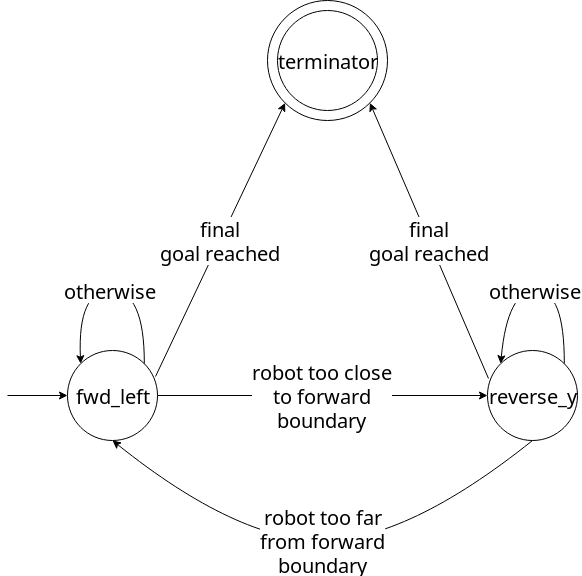

The diagram above was exported from draw.io. Its source (the exported page's mxGraphModel, read from the mxfile embedded in the PNG):
<mxGraphModel dx="1422" dy="791" grid="1" gridSize="10" guides="1" tooltips="1" connect="1" arrows="1" fold="1" page="1" pageScale="1" pageWidth="2336" pageHeight="1654" math="0" shadow="0" extFonts="open sans^https://fonts.googleapis.com/css?family=open+sans">
  <root>
    <mxCell id="0" />
    <mxCell id="1" parent="0" />
    <mxCell id="5YUfZTTDhFNv1gfbYq4x-11" value="" style="ellipse;whiteSpace=wrap;html=1;aspect=fixed;fontFamily=open sans;fontSize=20;" vertex="1" parent="1">
      <mxGeometry x="640" y="90" width="120" height="120" as="geometry" />
    </mxCell>
    <mxCell id="5YUfZTTDhFNv1gfbYq4x-1" value="fwd_left" style="ellipse;whiteSpace=wrap;html=1;aspect=fixed;fontFamily=open sans;fontSize=20;" vertex="1" parent="1">
      <mxGeometry x="440" y="440" width="90" height="90" as="geometry" />
    </mxCell>
    <mxCell id="5YUfZTTDhFNv1gfbYq4x-2" value="" style="endArrow=classic;html=1;fontFamily=open sans;fontSize=20;entryX=0;entryY=0.5;entryDx=0;entryDy=0;" edge="1" parent="1" target="5YUfZTTDhFNv1gfbYq4x-1">
      <mxGeometry width="50" height="50" relative="1" as="geometry">
        <mxPoint x="380" y="485" as="sourcePoint" />
        <mxPoint x="380" y="460" as="targetPoint" />
      </mxGeometry>
    </mxCell>
    <mxCell id="5YUfZTTDhFNv1gfbYq4x-3" value="reverse_y" style="ellipse;whiteSpace=wrap;html=1;aspect=fixed;fontFamily=open sans;fontSize=20;" vertex="1" parent="1">
      <mxGeometry x="860" y="440" width="90" height="90" as="geometry" />
    </mxCell>
    <mxCell id="5YUfZTTDhFNv1gfbYq4x-4" value="&lt;div&gt;robot too close&lt;/div&gt;&lt;div&gt;to forward&lt;/div&gt;&lt;div&gt;boundary&lt;br&gt;&lt;/div&gt;" style="endArrow=classic;html=1;fontFamily=open sans;fontSize=20;exitX=1;exitY=0.5;exitDx=0;exitDy=0;entryX=0;entryY=0.5;entryDx=0;entryDy=0;" edge="1" parent="1" source="5YUfZTTDhFNv1gfbYq4x-1" target="5YUfZTTDhFNv1gfbYq4x-3">
      <mxGeometry width="50" height="50" relative="1" as="geometry">
        <mxPoint x="590" y="520" as="sourcePoint" />
        <mxPoint x="640" y="470" as="targetPoint" />
      </mxGeometry>
    </mxCell>
    <mxCell id="5YUfZTTDhFNv1gfbYq4x-5" value="&lt;div&gt;robot too far&lt;/div&gt;&lt;div&gt;from forward&lt;/div&gt;&lt;div&gt;boundary&lt;br&gt;&lt;/div&gt;" style="curved=1;endArrow=classic;html=1;fontFamily=open sans;fontSize=20;exitX=0.5;exitY=1;exitDx=0;exitDy=0;entryX=0.5;entryY=1;entryDx=0;entryDy=0;" edge="1" parent="1" source="5YUfZTTDhFNv1gfbYq4x-3" target="5YUfZTTDhFNv1gfbYq4x-1">
      <mxGeometry width="50" height="50" relative="1" as="geometry">
        <mxPoint x="660" y="670" as="sourcePoint" />
        <mxPoint x="710" y="620" as="targetPoint" />
        <Array as="points">
          <mxPoint x="780" y="630" />
          <mxPoint x="610" y="630" />
        </Array>
      </mxGeometry>
    </mxCell>
    <mxCell id="5YUfZTTDhFNv1gfbYq4x-6" value="otherwise" style="curved=1;endArrow=classic;html=1;fontFamily=open sans;fontSize=20;exitX=1;exitY=0;exitDx=0;exitDy=0;entryX=0;entryY=0;entryDx=0;entryDy=0;" edge="1" parent="1" source="5YUfZTTDhFNv1gfbYq4x-1" target="5YUfZTTDhFNv1gfbYq4x-1">
      <mxGeometry width="50" height="50" relative="1" as="geometry">
        <mxPoint x="460" y="360" as="sourcePoint" />
        <mxPoint x="510" y="310" as="targetPoint" />
        <Array as="points">
          <mxPoint x="517" y="380" />
          <mxPoint x="450" y="380" />
        </Array>
      </mxGeometry>
    </mxCell>
    <mxCell id="5YUfZTTDhFNv1gfbYq4x-8" value="otherwise" style="curved=1;endArrow=classic;html=1;fontFamily=open sans;fontSize=20;exitX=1;exitY=0;exitDx=0;exitDy=0;entryX=0;entryY=0;entryDx=0;entryDy=0;" edge="1" parent="1" source="5YUfZTTDhFNv1gfbYq4x-3" target="5YUfZTTDhFNv1gfbYq4x-3">
      <mxGeometry width="50" height="50" relative="1" as="geometry">
        <mxPoint x="880" y="420" as="sourcePoint" />
        <mxPoint x="930" y="370" as="targetPoint" />
        <Array as="points">
          <mxPoint x="937" y="380" />
          <mxPoint x="880" y="380" />
        </Array>
      </mxGeometry>
    </mxCell>
    <mxCell id="5YUfZTTDhFNv1gfbYq4x-10" value="terminator" style="ellipse;whiteSpace=wrap;html=1;aspect=fixed;fontFamily=open sans;fontSize=20;" vertex="1" parent="1">
      <mxGeometry x="650" y="100" width="100" height="100" as="geometry" />
    </mxCell>
    <mxCell id="5YUfZTTDhFNv1gfbYq4x-12" value="&lt;div&gt;final&lt;br&gt;&lt;/div&gt;&lt;div&gt;goal reached&lt;/div&gt;" style="endArrow=classic;html=1;fontFamily=open sans;fontSize=20;exitX=0.978;exitY=0.289;exitDx=0;exitDy=0;exitPerimeter=0;entryX=0;entryY=1;entryDx=0;entryDy=0;" edge="1" parent="1" source="5YUfZTTDhFNv1gfbYq4x-1" target="5YUfZTTDhFNv1gfbYq4x-11">
      <mxGeometry width="50" height="50" relative="1" as="geometry">
        <mxPoint x="560" y="430" as="sourcePoint" />
        <mxPoint x="610" y="380" as="targetPoint" />
      </mxGeometry>
    </mxCell>
    <mxCell id="5YUfZTTDhFNv1gfbYq4x-13" value="&lt;div&gt;final&lt;br&gt;&lt;/div&gt;&lt;div&gt;goal reached&lt;/div&gt;" style="endArrow=classic;html=1;fontFamily=open sans;fontSize=20;exitX=0.011;exitY=0.311;exitDx=0;exitDy=0;exitPerimeter=0;entryX=1;entryY=1;entryDx=0;entryDy=0;" edge="1" parent="1" source="5YUfZTTDhFNv1gfbYq4x-3" target="5YUfZTTDhFNv1gfbYq4x-11">
      <mxGeometry width="50" height="50" relative="1" as="geometry">
        <mxPoint x="730.02" y="459.01" as="sourcePoint" />
        <mxPoint x="848.96" y="340" as="targetPoint" />
      </mxGeometry>
    </mxCell>
  </root>
</mxGraphModel>